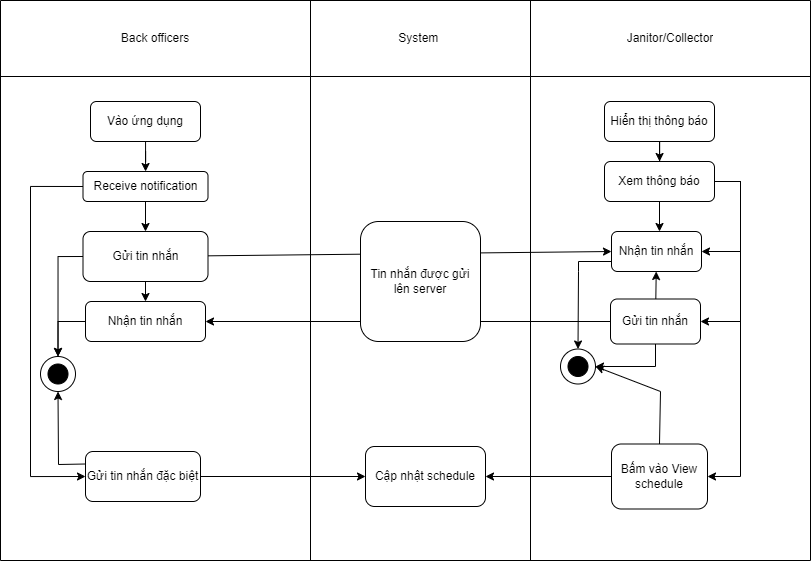

The diagram above was exported from draw.io. Its source (the exported page's mxGraphModel, read from the mxfile embedded in the PNG):
<mxGraphModel dx="1296" dy="672" grid="1" gridSize="10" guides="1" tooltips="1" connect="1" arrows="1" fold="1" page="1" pageScale="1" pageWidth="827" pageHeight="1169" math="0" shadow="0">
  <root>
    <mxCell id="0" />
    <mxCell id="1" parent="0" />
    <mxCell id="JHjyEFcCOVKMMwaF2L0W-1" value="" style="shape=table;startSize=0;container=1;collapsible=0;childLayout=tableLayout;fillColor=#FFFFFF;" parent="1" vertex="1">
      <mxGeometry x="110" y="59" width="810" height="560" as="geometry" />
    </mxCell>
    <mxCell id="JHjyEFcCOVKMMwaF2L0W-2" value="" style="shape=tableRow;horizontal=0;startSize=0;swimlaneHead=0;swimlaneBody=0;top=0;left=0;bottom=0;right=0;collapsible=0;dropTarget=0;fillColor=none;points=[[0,0.5],[1,0.5]];portConstraint=eastwest;" parent="JHjyEFcCOVKMMwaF2L0W-1" vertex="1">
      <mxGeometry width="810" height="76" as="geometry" />
    </mxCell>
    <mxCell id="JHjyEFcCOVKMMwaF2L0W-3" value="Back officers" style="shape=partialRectangle;html=1;whiteSpace=wrap;connectable=0;overflow=hidden;fillColor=none;top=0;left=0;bottom=0;right=0;pointerEvents=1;" parent="JHjyEFcCOVKMMwaF2L0W-2" vertex="1">
      <mxGeometry width="310" height="76" as="geometry">
        <mxRectangle width="310" height="76" as="alternateBounds" />
      </mxGeometry>
    </mxCell>
    <mxCell id="JHjyEFcCOVKMMwaF2L0W-4" value="System&amp;nbsp;" style="shape=partialRectangle;html=1;whiteSpace=wrap;connectable=0;overflow=hidden;fillColor=none;top=0;left=0;bottom=0;right=0;pointerEvents=1;" parent="JHjyEFcCOVKMMwaF2L0W-2" vertex="1">
      <mxGeometry x="310" width="220" height="76" as="geometry">
        <mxRectangle width="220" height="76" as="alternateBounds" />
      </mxGeometry>
    </mxCell>
    <mxCell id="JHjyEFcCOVKMMwaF2L0W-5" value="Janitor/Collector" style="shape=partialRectangle;html=1;whiteSpace=wrap;connectable=0;overflow=hidden;fillColor=none;top=0;left=0;bottom=0;right=0;pointerEvents=1;" parent="JHjyEFcCOVKMMwaF2L0W-2" vertex="1">
      <mxGeometry x="530" width="280" height="76" as="geometry">
        <mxRectangle width="280" height="76" as="alternateBounds" />
      </mxGeometry>
    </mxCell>
    <mxCell id="JHjyEFcCOVKMMwaF2L0W-6" value="" style="shape=tableRow;horizontal=0;startSize=0;swimlaneHead=0;swimlaneBody=0;top=0;left=0;bottom=0;right=0;collapsible=0;dropTarget=0;fillColor=none;points=[[0,0.5],[1,0.5]];portConstraint=eastwest;" parent="JHjyEFcCOVKMMwaF2L0W-1" vertex="1">
      <mxGeometry y="76" width="810" height="484" as="geometry" />
    </mxCell>
    <mxCell id="JHjyEFcCOVKMMwaF2L0W-7" value="" style="shape=partialRectangle;html=1;whiteSpace=wrap;connectable=0;overflow=hidden;fillColor=none;top=0;left=0;bottom=0;right=0;pointerEvents=1;" parent="JHjyEFcCOVKMMwaF2L0W-6" vertex="1">
      <mxGeometry width="310" height="484" as="geometry">
        <mxRectangle width="310" height="484" as="alternateBounds" />
      </mxGeometry>
    </mxCell>
    <mxCell id="JHjyEFcCOVKMMwaF2L0W-8" value="" style="shape=partialRectangle;html=1;whiteSpace=wrap;connectable=0;overflow=hidden;fillColor=none;top=0;left=0;bottom=0;right=0;pointerEvents=1;" parent="JHjyEFcCOVKMMwaF2L0W-6" vertex="1">
      <mxGeometry x="310" width="220" height="484" as="geometry">
        <mxRectangle width="220" height="484" as="alternateBounds" />
      </mxGeometry>
    </mxCell>
    <mxCell id="JHjyEFcCOVKMMwaF2L0W-9" value="" style="shape=partialRectangle;html=1;whiteSpace=wrap;connectable=0;overflow=hidden;fillColor=none;top=0;left=0;bottom=0;right=0;pointerEvents=1;" parent="JHjyEFcCOVKMMwaF2L0W-6" vertex="1">
      <mxGeometry x="530" width="280" height="484" as="geometry">
        <mxRectangle width="280" height="484" as="alternateBounds" />
      </mxGeometry>
    </mxCell>
    <mxCell id="g59VeeGkAk8jIbNjqcfr-8" value="" style="edgeStyle=orthogonalEdgeStyle;rounded=0;orthogonalLoop=1;jettySize=auto;html=1;" parent="1" source="g59VeeGkAk8jIbNjqcfr-9" target="g59VeeGkAk8jIbNjqcfr-17" edge="1">
      <mxGeometry relative="1" as="geometry" />
    </mxCell>
    <mxCell id="g59VeeGkAk8jIbNjqcfr-9" value="Vào ứng dụng" style="rounded=1;whiteSpace=wrap;html=1;" parent="1" vertex="1">
      <mxGeometry x="200" y="160" width="110" height="40" as="geometry" />
    </mxCell>
    <mxCell id="HeGz2qmryKvui6sNpS3o-4" value="" style="edgeStyle=none;rounded=0;orthogonalLoop=1;jettySize=auto;html=1;" edge="1" parent="1" source="g59VeeGkAk8jIbNjqcfr-17" target="9uRj8XHXuXFsq8uArKO--1">
      <mxGeometry relative="1" as="geometry" />
    </mxCell>
    <mxCell id="r-vzAZMuRZavvqyfXHru-5" style="edgeStyle=orthogonalEdgeStyle;rounded=0;orthogonalLoop=1;jettySize=auto;html=1;exitX=0;exitY=0.5;exitDx=0;exitDy=0;entryX=0;entryY=0.5;entryDx=0;entryDy=0;" edge="1" parent="1" source="g59VeeGkAk8jIbNjqcfr-17" target="r-vzAZMuRZavvqyfXHru-4">
      <mxGeometry relative="1" as="geometry">
        <Array as="points">
          <mxPoint x="140" y="245" />
          <mxPoint x="140" y="535" />
        </Array>
      </mxGeometry>
    </mxCell>
    <mxCell id="g59VeeGkAk8jIbNjqcfr-17" value="Receive notification" style="rounded=1;whiteSpace=wrap;html=1;fillColor=#FFFFFF;" parent="1" vertex="1">
      <mxGeometry x="192.5" y="230" width="125" height="30" as="geometry" />
    </mxCell>
    <mxCell id="HeGz2qmryKvui6sNpS3o-6" style="edgeStyle=none;rounded=0;orthogonalLoop=1;jettySize=auto;html=1;exitX=0.5;exitY=1;exitDx=0;exitDy=0;entryX=0.5;entryY=0;entryDx=0;entryDy=0;" edge="1" parent="1" source="9uRj8XHXuXFsq8uArKO--1" target="HeGz2qmryKvui6sNpS3o-5">
      <mxGeometry relative="1" as="geometry" />
    </mxCell>
    <mxCell id="HeGz2qmryKvui6sNpS3o-31" style="edgeStyle=orthogonalEdgeStyle;rounded=0;orthogonalLoop=1;jettySize=auto;html=1;exitX=0;exitY=0.5;exitDx=0;exitDy=0;entryX=0.5;entryY=0;entryDx=0;entryDy=0;" edge="1" parent="1" source="9uRj8XHXuXFsq8uArKO--1" target="HeGz2qmryKvui6sNpS3o-28">
      <mxGeometry relative="1" as="geometry" />
    </mxCell>
    <mxCell id="uL-ByI-hg6UCTlgGKsKa-3" style="edgeStyle=none;rounded=0;orthogonalLoop=1;jettySize=auto;html=1;entryX=0;entryY=0.5;entryDx=0;entryDy=0;" edge="1" parent="1" source="9uRj8XHXuXFsq8uArKO--1" target="HeGz2qmryKvui6sNpS3o-9">
      <mxGeometry relative="1" as="geometry" />
    </mxCell>
    <mxCell id="9uRj8XHXuXFsq8uArKO--1" value="Gửi tin nhắn" style="rounded=1;whiteSpace=wrap;html=1;fillColor=#FFFFFF;" parent="1" vertex="1">
      <mxGeometry x="192.5" y="290" width="125" height="50" as="geometry" />
    </mxCell>
    <mxCell id="Xesw42ttyHb91bn18ooH-5" style="edgeStyle=none;rounded=0;orthogonalLoop=1;jettySize=auto;html=1;entryX=1;entryY=1;entryDx=0;entryDy=0;" parent="1" edge="1">
      <mxGeometry relative="1" as="geometry">
        <mxPoint x="600" y="415" as="sourcePoint" />
        <mxPoint x="600" y="415" as="targetPoint" />
      </mxGeometry>
    </mxCell>
    <mxCell id="HeGz2qmryKvui6sNpS3o-11" value="" style="edgeStyle=none;rounded=0;orthogonalLoop=1;jettySize=auto;html=1;" edge="1" parent="1" source="HeGz2qmryKvui6sNpS3o-3" target="HeGz2qmryKvui6sNpS3o-9">
      <mxGeometry relative="1" as="geometry" />
    </mxCell>
    <mxCell id="r-vzAZMuRZavvqyfXHru-33" style="edgeStyle=none;rounded=0;orthogonalLoop=1;jettySize=auto;html=1;exitX=0.5;exitY=1;exitDx=0;exitDy=0;entryX=1;entryY=0.5;entryDx=0;entryDy=0;" edge="1" parent="1" source="HeGz2qmryKvui6sNpS3o-3" target="r-vzAZMuRZavvqyfXHru-26">
      <mxGeometry relative="1" as="geometry">
        <Array as="points">
          <mxPoint x="765" y="425" />
        </Array>
      </mxGeometry>
    </mxCell>
    <mxCell id="uL-ByI-hg6UCTlgGKsKa-4" style="edgeStyle=none;rounded=0;orthogonalLoop=1;jettySize=auto;html=1;exitX=0;exitY=0.5;exitDx=0;exitDy=0;entryX=1;entryY=0.5;entryDx=0;entryDy=0;" edge="1" parent="1" source="HeGz2qmryKvui6sNpS3o-3" target="HeGz2qmryKvui6sNpS3o-5">
      <mxGeometry relative="1" as="geometry" />
    </mxCell>
    <mxCell id="HeGz2qmryKvui6sNpS3o-3" value="Gửi tin nhắn" style="rounded=1;whiteSpace=wrap;html=1;" vertex="1" parent="1">
      <mxGeometry x="720" y="357.5" width="90" height="45" as="geometry" />
    </mxCell>
    <mxCell id="r-vzAZMuRZavvqyfXHru-3" style="edgeStyle=orthogonalEdgeStyle;rounded=0;orthogonalLoop=1;jettySize=auto;html=1;exitX=0;exitY=0.5;exitDx=0;exitDy=0;entryX=0.5;entryY=0;entryDx=0;entryDy=0;" edge="1" parent="1" source="HeGz2qmryKvui6sNpS3o-5" target="HeGz2qmryKvui6sNpS3o-28">
      <mxGeometry relative="1" as="geometry" />
    </mxCell>
    <mxCell id="HeGz2qmryKvui6sNpS3o-5" value="Nhận tin nhắn" style="rounded=1;whiteSpace=wrap;html=1;" vertex="1" parent="1">
      <mxGeometry x="195" y="360" width="120" height="40" as="geometry" />
    </mxCell>
    <mxCell id="r-vzAZMuRZavvqyfXHru-35" style="edgeStyle=none;rounded=0;orthogonalLoop=1;jettySize=auto;html=1;exitX=0;exitY=0.75;exitDx=0;exitDy=0;entryX=0.5;entryY=0;entryDx=0;entryDy=0;" edge="1" parent="1" source="HeGz2qmryKvui6sNpS3o-9" target="r-vzAZMuRZavvqyfXHru-26">
      <mxGeometry relative="1" as="geometry">
        <Array as="points">
          <mxPoint x="688" y="320" />
          <mxPoint x="688" y="330" />
        </Array>
      </mxGeometry>
    </mxCell>
    <mxCell id="HeGz2qmryKvui6sNpS3o-9" value="Nhận tin nhắn" style="rounded=1;whiteSpace=wrap;html=1;" vertex="1" parent="1">
      <mxGeometry x="721" y="290" width="90" height="40" as="geometry" />
    </mxCell>
    <mxCell id="HeGz2qmryKvui6sNpS3o-28" value="" style="ellipse;whiteSpace=wrap;html=1;aspect=fixed;strokeColor=#000000;fillColor=#FFFFFF;" vertex="1" parent="1">
      <mxGeometry x="150" y="415" width="35" height="35" as="geometry" />
    </mxCell>
    <mxCell id="r-vzAZMuRZavvqyfXHru-1" value="" style="ellipse;whiteSpace=wrap;html=1;aspect=fixed;strokeColor=#000000;fillColor=#000000;" vertex="1" parent="1">
      <mxGeometry x="157.5" y="422.5" width="20" height="20" as="geometry" />
    </mxCell>
    <mxCell id="r-vzAZMuRZavvqyfXHru-7" style="edgeStyle=orthogonalEdgeStyle;rounded=0;orthogonalLoop=1;jettySize=auto;html=1;exitX=1;exitY=0.5;exitDx=0;exitDy=0;entryX=0;entryY=0.5;entryDx=0;entryDy=0;" edge="1" parent="1" source="r-vzAZMuRZavvqyfXHru-4" target="r-vzAZMuRZavvqyfXHru-6">
      <mxGeometry relative="1" as="geometry" />
    </mxCell>
    <mxCell id="r-vzAZMuRZavvqyfXHru-24" style="edgeStyle=none;rounded=0;orthogonalLoop=1;jettySize=auto;html=1;exitX=0;exitY=0.25;exitDx=0;exitDy=0;entryX=0.5;entryY=1;entryDx=0;entryDy=0;" edge="1" parent="1" source="r-vzAZMuRZavvqyfXHru-4" target="HeGz2qmryKvui6sNpS3o-28">
      <mxGeometry relative="1" as="geometry">
        <Array as="points">
          <mxPoint x="168" y="523" />
        </Array>
      </mxGeometry>
    </mxCell>
    <mxCell id="r-vzAZMuRZavvqyfXHru-4" value="Gửi tin nhắn đặc biệt" style="rounded=1;whiteSpace=wrap;html=1;strokeColor=#000000;fillColor=#FFFFFF;" vertex="1" parent="1">
      <mxGeometry x="195" y="510" width="115" height="50" as="geometry" />
    </mxCell>
    <mxCell id="r-vzAZMuRZavvqyfXHru-6" value="Cập nhật schedule" style="rounded=1;whiteSpace=wrap;html=1;strokeColor=#000000;fillColor=#FFFFFF;" vertex="1" parent="1">
      <mxGeometry x="475" y="505" width="120" height="60" as="geometry" />
    </mxCell>
    <mxCell id="r-vzAZMuRZavvqyfXHru-20" style="edgeStyle=none;rounded=0;orthogonalLoop=1;jettySize=auto;html=1;entryX=1;entryY=0.5;entryDx=0;entryDy=0;" edge="1" parent="1" source="r-vzAZMuRZavvqyfXHru-8" target="r-vzAZMuRZavvqyfXHru-6">
      <mxGeometry relative="1" as="geometry" />
    </mxCell>
    <mxCell id="r-vzAZMuRZavvqyfXHru-34" style="edgeStyle=none;rounded=0;orthogonalLoop=1;jettySize=auto;html=1;exitX=0.5;exitY=0;exitDx=0;exitDy=0;entryX=1;entryY=0.5;entryDx=0;entryDy=0;" edge="1" parent="1" source="r-vzAZMuRZavvqyfXHru-8" target="r-vzAZMuRZavvqyfXHru-26">
      <mxGeometry relative="1" as="geometry">
        <mxPoint x="710" y="420" as="targetPoint" />
        <Array as="points">
          <mxPoint x="770" y="450" />
        </Array>
      </mxGeometry>
    </mxCell>
    <mxCell id="r-vzAZMuRZavvqyfXHru-8" value="Bấm vào View schedule" style="rounded=1;whiteSpace=wrap;html=1;strokeColor=#000000;fillColor=#FFFFFF;" vertex="1" parent="1">
      <mxGeometry x="721" y="502.5" width="96" height="65" as="geometry" />
    </mxCell>
    <mxCell id="r-vzAZMuRZavvqyfXHru-11" value="" style="edgeStyle=orthogonalEdgeStyle;rounded=0;orthogonalLoop=1;jettySize=auto;html=1;" edge="1" parent="1" source="r-vzAZMuRZavvqyfXHru-9" target="r-vzAZMuRZavvqyfXHru-10">
      <mxGeometry relative="1" as="geometry" />
    </mxCell>
    <mxCell id="r-vzAZMuRZavvqyfXHru-9" value="Hiển thị thông báo" style="rounded=1;whiteSpace=wrap;html=1;" vertex="1" parent="1">
      <mxGeometry x="714" y="160" width="110" height="40" as="geometry" />
    </mxCell>
    <mxCell id="r-vzAZMuRZavvqyfXHru-12" value="" style="rounded=0;orthogonalLoop=1;jettySize=auto;html=1;" edge="1" parent="1" source="r-vzAZMuRZavvqyfXHru-10">
      <mxGeometry relative="1" as="geometry">
        <mxPoint x="769" y="290" as="targetPoint" />
      </mxGeometry>
    </mxCell>
    <mxCell id="r-vzAZMuRZavvqyfXHru-14" style="edgeStyle=none;rounded=0;orthogonalLoop=1;jettySize=auto;html=1;exitX=1;exitY=0.5;exitDx=0;exitDy=0;entryX=1;entryY=0.5;entryDx=0;entryDy=0;" edge="1" parent="1" source="r-vzAZMuRZavvqyfXHru-10" target="HeGz2qmryKvui6sNpS3o-9">
      <mxGeometry relative="1" as="geometry">
        <Array as="points">
          <mxPoint x="850" y="240" />
          <mxPoint x="850" y="310" />
        </Array>
      </mxGeometry>
    </mxCell>
    <mxCell id="r-vzAZMuRZavvqyfXHru-17" style="edgeStyle=none;rounded=0;orthogonalLoop=1;jettySize=auto;html=1;exitX=1;exitY=0.5;exitDx=0;exitDy=0;entryX=1;entryY=0.5;entryDx=0;entryDy=0;" edge="1" parent="1" source="r-vzAZMuRZavvqyfXHru-10" target="HeGz2qmryKvui6sNpS3o-3">
      <mxGeometry relative="1" as="geometry">
        <Array as="points">
          <mxPoint x="850" y="240" />
          <mxPoint x="850" y="380" />
        </Array>
      </mxGeometry>
    </mxCell>
    <mxCell id="r-vzAZMuRZavvqyfXHru-18" style="edgeStyle=none;rounded=0;orthogonalLoop=1;jettySize=auto;html=1;exitX=1;exitY=0.5;exitDx=0;exitDy=0;entryX=1;entryY=0.5;entryDx=0;entryDy=0;" edge="1" parent="1" source="r-vzAZMuRZavvqyfXHru-10" target="r-vzAZMuRZavvqyfXHru-8">
      <mxGeometry relative="1" as="geometry">
        <Array as="points">
          <mxPoint x="850" y="240" />
          <mxPoint x="850" y="535" />
        </Array>
      </mxGeometry>
    </mxCell>
    <mxCell id="r-vzAZMuRZavvqyfXHru-10" value="Xem thông báo" style="rounded=1;whiteSpace=wrap;html=1;" vertex="1" parent="1">
      <mxGeometry x="714" y="220" width="110" height="40" as="geometry" />
    </mxCell>
    <mxCell id="r-vzAZMuRZavvqyfXHru-26" value="" style="ellipse;whiteSpace=wrap;html=1;aspect=fixed;strokeColor=#000000;fillColor=#FFFFFF;" vertex="1" parent="1">
      <mxGeometry x="670" y="407.5" width="35" height="35" as="geometry" />
    </mxCell>
    <mxCell id="r-vzAZMuRZavvqyfXHru-27" value="" style="ellipse;whiteSpace=wrap;html=1;aspect=fixed;strokeColor=#000000;fillColor=#000000;" vertex="1" parent="1">
      <mxGeometry x="677.5" y="415" width="20" height="20" as="geometry" />
    </mxCell>
    <mxCell id="uL-ByI-hg6UCTlgGKsKa-2" value="Tin nhắn được gửi lên server" style="rounded=1;whiteSpace=wrap;html=1;strokeColor=#000000;fillColor=#FFFFFF;" vertex="1" parent="1">
      <mxGeometry x="470" y="280" width="120" height="120" as="geometry" />
    </mxCell>
  </root>
</mxGraphModel>